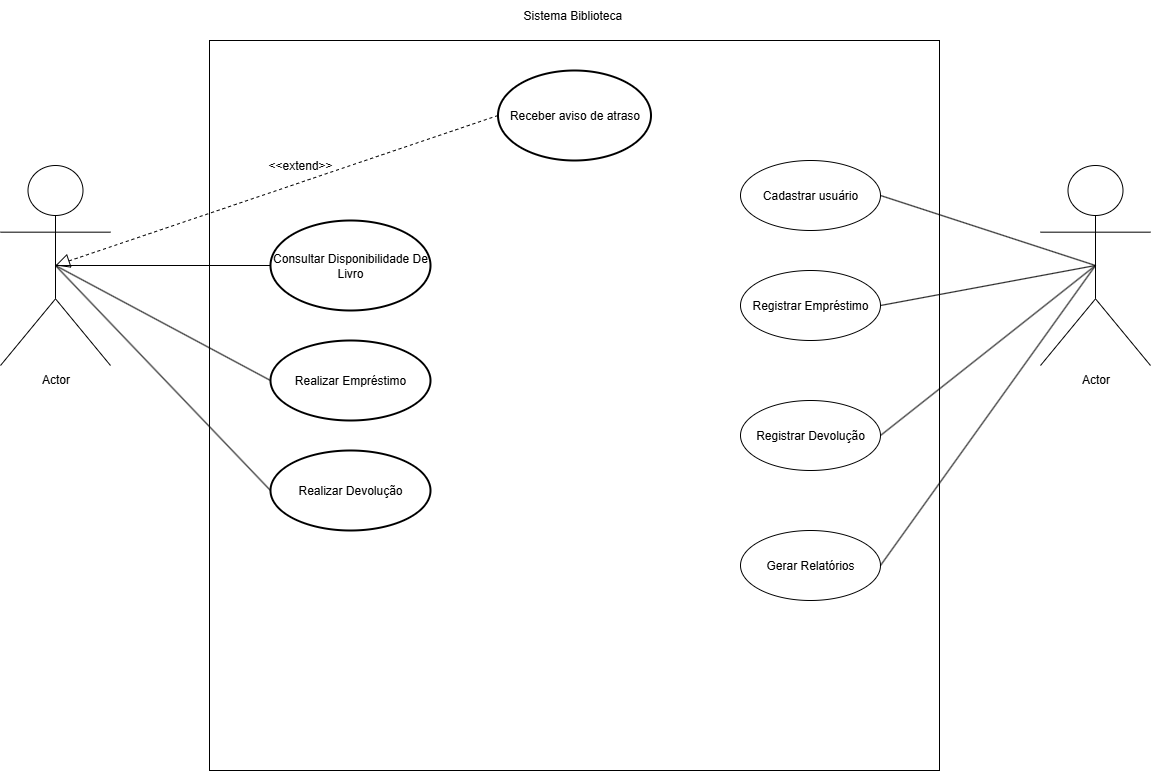

The diagram above was exported from draw.io. Its source (the exported page's mxGraphModel, read from the mxfile embedded in the PNG):
<mxGraphModel dx="1661" dy="454" grid="1" gridSize="10" guides="1" tooltips="1" connect="1" arrows="1" fold="1" page="1" pageScale="1" pageWidth="827" pageHeight="1169" math="0" shadow="0">
  <root>
    <mxCell id="0" />
    <mxCell id="1" parent="0" />
    <mxCell id="2wL_n8kYbWj8CzL1wKSR-1" value="" style="whiteSpace=wrap;html=1;aspect=fixed;" vertex="1" parent="1">
      <mxGeometry x="99" y="100" width="730" height="730" as="geometry" />
    </mxCell>
    <mxCell id="2wL_n8kYbWj8CzL1wKSR-3" value="Sistema Biblioteca&amp;nbsp;" style="text;html=1;align=center;verticalAlign=middle;whiteSpace=wrap;rounded=0;" vertex="1" parent="1">
      <mxGeometry x="344" y="60" width="240" height="30" as="geometry" />
    </mxCell>
    <mxCell id="2wL_n8kYbWj8CzL1wKSR-5" value="Actor" style="shape=umlActor;verticalLabelPosition=bottom;verticalAlign=top;html=1;" vertex="1" parent="1">
      <mxGeometry x="-110" y="225" width="110" height="200" as="geometry" />
    </mxCell>
    <mxCell id="2wL_n8kYbWj8CzL1wKSR-6" value="Consultar Disponibilidade De Livro" style="strokeWidth=2;html=1;shape=mxgraph.flowchart.start_1;whiteSpace=wrap;" vertex="1" parent="1">
      <mxGeometry x="160" y="280" width="160" height="90" as="geometry" />
    </mxCell>
    <mxCell id="2wL_n8kYbWj8CzL1wKSR-8" value="Receber aviso de atraso" style="strokeWidth=2;html=1;shape=mxgraph.flowchart.start_1;whiteSpace=wrap;" vertex="1" parent="1">
      <mxGeometry x="387.5" y="130" width="153" height="90" as="geometry" />
    </mxCell>
    <mxCell id="2wL_n8kYbWj8CzL1wKSR-9" value="Realizar Empréstimo" style="strokeWidth=2;html=1;shape=mxgraph.flowchart.start_1;whiteSpace=wrap;" vertex="1" parent="1">
      <mxGeometry x="160" y="400" width="160" height="80" as="geometry" />
    </mxCell>
    <mxCell id="2wL_n8kYbWj8CzL1wKSR-10" value="Realizar Devolução" style="strokeWidth=2;html=1;shape=mxgraph.flowchart.start_1;whiteSpace=wrap;" vertex="1" parent="1">
      <mxGeometry x="160" y="510" width="160" height="80" as="geometry" />
    </mxCell>
    <mxCell id="2wL_n8kYbWj8CzL1wKSR-12" value="Actor" style="shape=umlActor;verticalLabelPosition=bottom;verticalAlign=top;html=1;" vertex="1" parent="1">
      <mxGeometry x="930" y="225" width="110" height="200" as="geometry" />
    </mxCell>
    <mxCell id="2wL_n8kYbWj8CzL1wKSR-13" value="Cadastrar usuário" style="ellipse;whiteSpace=wrap;html=1;" vertex="1" parent="1">
      <mxGeometry x="630" y="220" width="140" height="70" as="geometry" />
    </mxCell>
    <mxCell id="2wL_n8kYbWj8CzL1wKSR-14" value="Registrar Empréstimo" style="ellipse;whiteSpace=wrap;html=1;" vertex="1" parent="1">
      <mxGeometry x="630" y="330" width="140" height="70" as="geometry" />
    </mxCell>
    <mxCell id="2wL_n8kYbWj8CzL1wKSR-15" value="Registrar Devolução" style="ellipse;whiteSpace=wrap;html=1;" vertex="1" parent="1">
      <mxGeometry x="630" y="460" width="140" height="70" as="geometry" />
    </mxCell>
    <mxCell id="2wL_n8kYbWj8CzL1wKSR-16" value="Gerar Relatórios" style="ellipse;whiteSpace=wrap;html=1;" vertex="1" parent="1">
      <mxGeometry x="630" y="590" width="140" height="70" as="geometry" />
    </mxCell>
    <mxCell id="2wL_n8kYbWj8CzL1wKSR-21" value="" style="endArrow=none;html=1;rounded=0;exitX=0.5;exitY=0.5;exitDx=0;exitDy=0;exitPerimeter=0;entryX=0;entryY=0.5;entryDx=0;entryDy=0;entryPerimeter=0;" edge="1" parent="1" source="2wL_n8kYbWj8CzL1wKSR-5" target="2wL_n8kYbWj8CzL1wKSR-6">
      <mxGeometry width="50" height="50" relative="1" as="geometry">
        <mxPoint x="30" y="390" as="sourcePoint" />
        <mxPoint x="80" y="340" as="targetPoint" />
      </mxGeometry>
    </mxCell>
    <mxCell id="2wL_n8kYbWj8CzL1wKSR-22" value="" style="endArrow=none;html=1;rounded=0;exitX=0.5;exitY=0.5;exitDx=0;exitDy=0;exitPerimeter=0;entryX=0;entryY=0.5;entryDx=0;entryDy=0;entryPerimeter=0;" edge="1" parent="1" source="2wL_n8kYbWj8CzL1wKSR-5" target="2wL_n8kYbWj8CzL1wKSR-9">
      <mxGeometry width="50" height="50" relative="1" as="geometry">
        <mxPoint x="30" y="440" as="sourcePoint" />
        <mxPoint x="80" y="390" as="targetPoint" />
      </mxGeometry>
    </mxCell>
    <mxCell id="2wL_n8kYbWj8CzL1wKSR-23" value="" style="endArrow=none;html=1;rounded=0;entryX=0;entryY=0.5;entryDx=0;entryDy=0;entryPerimeter=0;exitX=0.5;exitY=0.5;exitDx=0;exitDy=0;exitPerimeter=0;" edge="1" parent="1" source="2wL_n8kYbWj8CzL1wKSR-5" target="2wL_n8kYbWj8CzL1wKSR-10">
      <mxGeometry width="50" height="50" relative="1" as="geometry">
        <mxPoint y="580" as="sourcePoint" />
        <mxPoint x="50" y="530" as="targetPoint" />
      </mxGeometry>
    </mxCell>
    <mxCell id="2wL_n8kYbWj8CzL1wKSR-24" value="" style="endArrow=none;html=1;rounded=0;entryX=0.5;entryY=0.5;entryDx=0;entryDy=0;entryPerimeter=0;exitX=1;exitY=0.5;exitDx=0;exitDy=0;" edge="1" parent="1" source="2wL_n8kYbWj8CzL1wKSR-13" target="2wL_n8kYbWj8CzL1wKSR-12">
      <mxGeometry width="50" height="50" relative="1" as="geometry">
        <mxPoint x="890" y="410" as="sourcePoint" />
        <mxPoint x="940" y="360" as="targetPoint" />
      </mxGeometry>
    </mxCell>
    <mxCell id="2wL_n8kYbWj8CzL1wKSR-25" value="" style="endArrow=none;html=1;rounded=0;entryX=0.5;entryY=0.5;entryDx=0;entryDy=0;entryPerimeter=0;exitX=1;exitY=0.5;exitDx=0;exitDy=0;" edge="1" parent="1" source="2wL_n8kYbWj8CzL1wKSR-14" target="2wL_n8kYbWj8CzL1wKSR-12">
      <mxGeometry width="50" height="50" relative="1" as="geometry">
        <mxPoint x="870" y="440" as="sourcePoint" />
        <mxPoint x="920" y="390" as="targetPoint" />
      </mxGeometry>
    </mxCell>
    <mxCell id="2wL_n8kYbWj8CzL1wKSR-26" value="" style="endArrow=none;html=1;rounded=0;entryX=0.5;entryY=0.5;entryDx=0;entryDy=0;entryPerimeter=0;exitX=1;exitY=0.5;exitDx=0;exitDy=0;" edge="1" parent="1" source="2wL_n8kYbWj8CzL1wKSR-15" target="2wL_n8kYbWj8CzL1wKSR-12">
      <mxGeometry width="50" height="50" relative="1" as="geometry">
        <mxPoint x="860" y="610" as="sourcePoint" />
        <mxPoint x="910" y="560" as="targetPoint" />
      </mxGeometry>
    </mxCell>
    <mxCell id="2wL_n8kYbWj8CzL1wKSR-27" value="" style="endArrow=none;html=1;rounded=0;entryX=0.5;entryY=0.5;entryDx=0;entryDy=0;entryPerimeter=0;exitX=1;exitY=0.5;exitDx=0;exitDy=0;" edge="1" parent="1" source="2wL_n8kYbWj8CzL1wKSR-16" target="2wL_n8kYbWj8CzL1wKSR-12">
      <mxGeometry width="50" height="50" relative="1" as="geometry">
        <mxPoint x="860" y="620" as="sourcePoint" />
        <mxPoint x="910" y="570" as="targetPoint" />
      </mxGeometry>
    </mxCell>
    <mxCell id="2wL_n8kYbWj8CzL1wKSR-29" value="&amp;lt;&amp;lt;extend&amp;gt;&amp;gt;" style="text;html=1;align=center;verticalAlign=middle;whiteSpace=wrap;rounded=0;" vertex="1" parent="1">
      <mxGeometry x="160" y="210" width="60" height="30" as="geometry" />
    </mxCell>
    <mxCell id="2wL_n8kYbWj8CzL1wKSR-30" value="" style="endArrow=block;dashed=1;endFill=0;endSize=12;html=1;rounded=0;entryX=0.5;entryY=0.5;entryDx=0;entryDy=0;entryPerimeter=0;exitX=0;exitY=0.5;exitDx=0;exitDy=0;exitPerimeter=0;" edge="1" parent="1" source="2wL_n8kYbWj8CzL1wKSR-8" target="2wL_n8kYbWj8CzL1wKSR-5">
      <mxGeometry width="160" relative="1" as="geometry">
        <mxPoint x="-70" y="180" as="sourcePoint" />
        <mxPoint x="90" y="180" as="targetPoint" />
      </mxGeometry>
    </mxCell>
  </root>
</mxGraphModel>